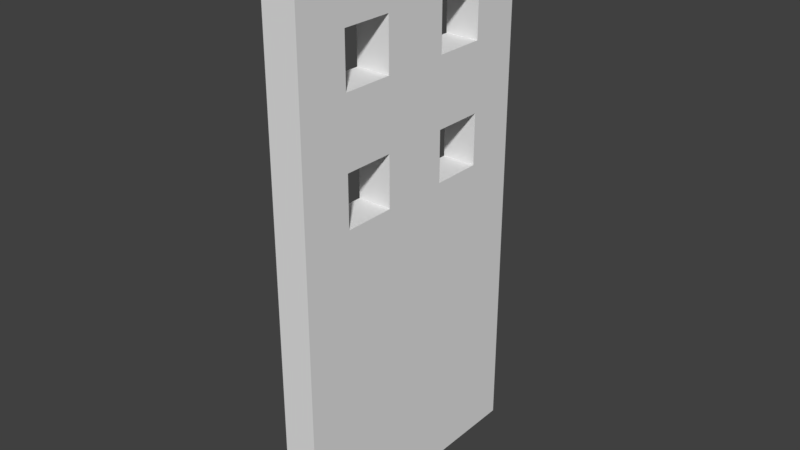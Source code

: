 # Source: wood_door.blend  (saved by Blender 2.79.0; exported with 4.5.12 LTS)
import bpy
from mathutils import Matrix  # noqa: F401  (used for matrix-valued properties, if any)

bpy.ops.wm.read_factory_settings(use_empty=True)
scene = bpy.context.scene
scene.name = 'Scene'

# ---- collections
col_collection_1 = bpy.data.collections.new('Collection 1'); scene.collection.children.link(col_collection_1)

# ---- materials (node trees are filled in below, after node groups)
mat_doormaterial = bpy.data.materials.new('DoorMaterial')
mat_doormaterial.alpha_threshold = 0.0
mat_doormaterial.use_transparent_shadow = False
mat_doormaterial.preview_render_type = 'CUBE'
mat_doormaterial.roughness = 0.5
mat_doormaterial.line_color = (0.0, 0.0, 0.0, 1.0)

# ---- material node trees

# ---- world
world_world = bpy.data.worlds.new('World'); scene.world = world_world
world_world.color = (0.05088, 0.05088, 0.05088)
world_world.use_sun_shadow = False
world_world.sun_shadow_jitter_overblur = 0.0
world_world.cycles.sampling_method = 'MANUAL'

# ---- meshes
me_cube = bpy.data.meshes.new('Cube')
me_cube.from_pydata([(0.0, 1.0, 2.98e-08), (-4.172e-07, 3.576e-07, 2.98e-08), (4.768e-07, 1.0, 2.0), (0.125, -2.98e-07, 2.0), (-2.98e-08, 1.192e-07, 2.0), (0.125, 1.0, 2.98e-08), (0.125, 3.055e-07, 2.98e-08), (4.768e-07, 0.8125, 1.75), (4.768e-07, 0.625, 1.75), (4.768e-07, 0.8125, 1.562), (4.768e-07, 0.625, 1.562), (4.768e-07, 0.375, 1.75), (4.768e-07, 0.1875, 1.75), (4.768e-07, 0.375, 1.562), (4.768e-07, 0.1875, 1.562), (4.768e-07, 0.8125, 1.312), (4.768e-07, 0.625, 1.312), (4.768e-07, 0.8125, 1.125), (4.768e-07, 0.625, 1.125), (4.768e-07, 0.375, 1.312), (4.768e-07, 0.1875, 1.312), (4.768e-07, 0.375, 1.125), (4.768e-07, 0.1875, 1.125), (0.125, 1.0, 2.0), (0.125, 0.8125, 1.75), (0.125, 0.625, 1.75), (0.125, 0.8125, 1.562), (0.125, 0.625, 1.562), (0.125, 0.375, 1.75), (0.125, 0.1875, 1.75), (0.125, 0.375, 1.562), (0.125, 0.1875, 1.562), (0.125, 0.8125, 1.312), (0.125, 0.625, 1.312), (0.125, 0.8125, 1.125), (0.125, 0.625, 1.125), (0.125, 0.375, 1.312), (0.125, 0.1875, 1.312), (0.125, 0.375, 1.125), (0.125, 0.1875, 1.125)], [], [(27, 25, 28, 30, 31, 37, 36, 38, 35, 33, 32, 26), (6, 3, 4, 1), (0, 2, 23, 5), (2, 4, 3, 23), (0, 5, 6, 1), (10, 9, 15, 16, 18, 21, 19, 20, 14, 13, 11, 8), (22, 1, 4, 12), (4, 2, 7, 12), (2, 0, 17, 7), (0, 1, 22, 17), (39, 29, 3, 6), (3, 29, 24, 23), (23, 24, 34, 5), (5, 34, 39, 6), (17, 18, 35, 34), (18, 16, 33, 35), (17, 34, 32, 15), (16, 15, 32, 33), (9, 26, 24, 7), (7, 24, 25, 8), (10, 8, 25, 27), (10, 27, 26, 9), (14, 31, 30, 13), (12, 11, 28, 29), (11, 13, 30, 28), (12, 29, 31, 14), (22, 20, 37, 39), (19, 21, 38, 36), (21, 22, 39, 38), (20, 19, 36, 37)])
_uv = me_cube.uv_layers.new(name='UVMap')
_uv.uv.foreach_set('vector', [0.6255, 0.7813, 0.813, 0.7813, 0.813, 0.6563, 0.6255, 0.6563, 0.6255, 0.5626, 0.3756, 0.5626, 0.3756, 0.6563, 0.1881, 0.6563, 0.1881, 0.7813, 0.3756, 0.7813, 0.3756, 0.875, 0.6255, 0.875, 0.0001001, 9.996e-05, 9.996e-05, 0.9999, 0.1251, 0.9999, 0.1251, 9.996e-05, 0.9999, 9.998e-05, 0.9999, 0.9999, 0.8749, 0.9999, 0.8749, 9.998e-05, 0.9999, 0.9999, 0.0001004, 0.9999, 0.0001004, 0.8749, 0.9999, 0.8749, 0.9999, 0.9999, 0.8749, 0.9999, 0.8749, 0.0001004, 0.9999, 0.0001005, 0.6255, 0.7813, 0.6255, 0.875, 0.3756, 0.875, 0.3756, 0.7813, 0.1881, 0.7813, 0.1881, 0.6563, 0.3756, 0.6563, 0.3756, 0.5626, 0.6255, 0.5626, 0.6255, 0.6563, 0.813, 0.6563, 0.813, 0.7813, 0.1877, 0.5625, 0.0001802, 7.211e-05, 0.0001813, 0.9999, 0.1877, 0.8749, 0.0001813, 0.9999, 1.0, 0.9999, 0.8126, 0.8749, 0.1877, 0.8749, 1.0, 0.9999, 1.0, 7.236e-05, 0.8126, 0.5625, 0.8126, 0.8749, 1.0, 7.236e-05, 0.0001802, 7.211e-05, 0.1877, 0.5625, 0.8126, 0.5625, 0.1877, 0.5625, 0.1877, 0.8749, 0.0001813, 0.9999, 0.0001802, 7.211e-05, 0.0001813, 0.9999, 0.1877, 0.8749, 0.8126, 0.8749, 1.0, 0.9999, 1.0, 0.9999, 0.8126, 0.8749, 0.8126, 0.5625, 1.0, 7.236e-05, 1.0, 7.236e-05, 0.8126, 0.5625, 0.1877, 0.5625, 0.0001802, 7.211e-05, 1.0, 0.0, 1.0, 0.1667, 0.8333, 0.1667, 0.8333, 0.0, 0.3333, 0.3333, 0.3333, 0.1667, 0.1667, 0.1667, 0.1667, 0.3333, 0.5, 0.3333, 0.3333, 0.3333, 0.3333, 0.1667, 0.5, 0.1667, 0.8333, 0.5, 0.8333, 0.3333, 0.6667, 0.3333, 0.6667, 0.5, 0.5, 0.3333, 0.6667, 0.3333, 0.6667, 0.1667, 0.5, 0.1667, 0.8333, 0.1667, 0.6667, 0.1667, 0.6667, 0.3333, 0.8333, 0.3333, 0.1667, 0.1667, 0.1667, 0.0, 0.0, 0.0, 1.987e-08, 0.1667, 0.5, 0.5, 0.6667, 0.5, 0.6667, 0.3333, 0.5, 0.3333, 0.3333, 0.1667, 0.5, 0.1667, 0.5, 0.0, 0.3333, 0.0, 0.6667, 0.1667, 0.6667, 0.0, 0.8333, 0.0, 0.8333, 0.1667, 0.5, 0.0, 0.5, 0.1667, 0.6667, 0.1667, 0.6667, 0.0, 0.1667, 0.3333, 0.0, 0.3333, 1.987e-08, 0.5, 0.1667, 0.5, 0.1667, 0.1667, 0.1667, 0.0, 0.3333, 0.0, 0.3333, 0.1667, 0.3333, 0.3333, 0.3333, 0.5, 0.5, 0.5, 0.5, 0.3333, 0.1667, 0.5, 0.1667, 0.3333, 0.3333, 0.3333, 0.3333, 0.5, 0.0, 0.1667, 4.371e-08, 0.3333, 0.1667, 0.3333, 0.1667, 0.1667])
me_cube.materials.append(mat_doormaterial)
me_cube.use_remesh_preserve_volume = False
me_cube.use_remesh_preserve_attributes = False
me_cube.use_mirror_vertex_groups = False
me_cube.update()

# ---- objects
ob_cube = bpy.data.objects.new('Cube', me_cube)

# ---- transforms, parenting, visibility, modifiers, constraints
ob_cube.location = (0.0, 0.0, 0.0)
ob_cube.lock_rotations_4d = False
ob_cube.empty_display_type = 'ARROWS'
ob_cube.lineart.crease_threshold = 0.0

# ---- collection membership
col_collection_1.objects.link(ob_cube)

# ---- scene / render settings (as saved in the file)
scene.frame_start = 1; scene.frame_end = 250; scene.frame_set(0)
scene.render.engine = 'BLENDER_EEVEE_NEXT'
scene.render.resolution_percentage = 50
scene.render.dither_intensity = 0.0
scene.cycles.use_denoising = False
scene.cycles.samples = 128
scene.cycles.sampling_pattern = 'TABULATED_SOBOL'
scene.cycles.use_adaptive_sampling = False
scene.cycles.use_light_tree = False
scene.cycles.blur_glossy = 0.0
scene.cycles.sample_clamp_indirect = 0.0
scene.view_settings.view_transform = 'Standard'
bpy.context.view_layer.update()

# ---- added for rendering (the .blend has no active camera and no usable light): camera, sun
cam_auto = bpy.data.cameras.new('AutoCamera')
cam_auto.lens = 50.0
cam_auto.sensor_width = 36.0
cam_auto.clip_end = 1000.0
ob_auto_camera = bpy.data.objects.new('AutoCamera', cam_auto)
scene.collection.objects.link(ob_auto_camera)
ob_auto_camera.location = (2.1346, -1.98651, 2.65768)
ob_auto_camera.rotation_euler = (1.09748, -7.21219e-08, 0.694738)
scene.camera = ob_auto_camera
light_auto_sun = bpy.data.lights.new('AutoSun', 'SUN')
light_auto_sun.energy = 3.0
light_auto_sun.angle = 0.0523599
ob_auto_sun = bpy.data.objects.new('AutoSun', light_auto_sun)
scene.collection.objects.link(ob_auto_sun)
ob_auto_sun.rotation_euler = (0.872665, 0.174533, 0.523599)
bpy.context.view_layer.update()
